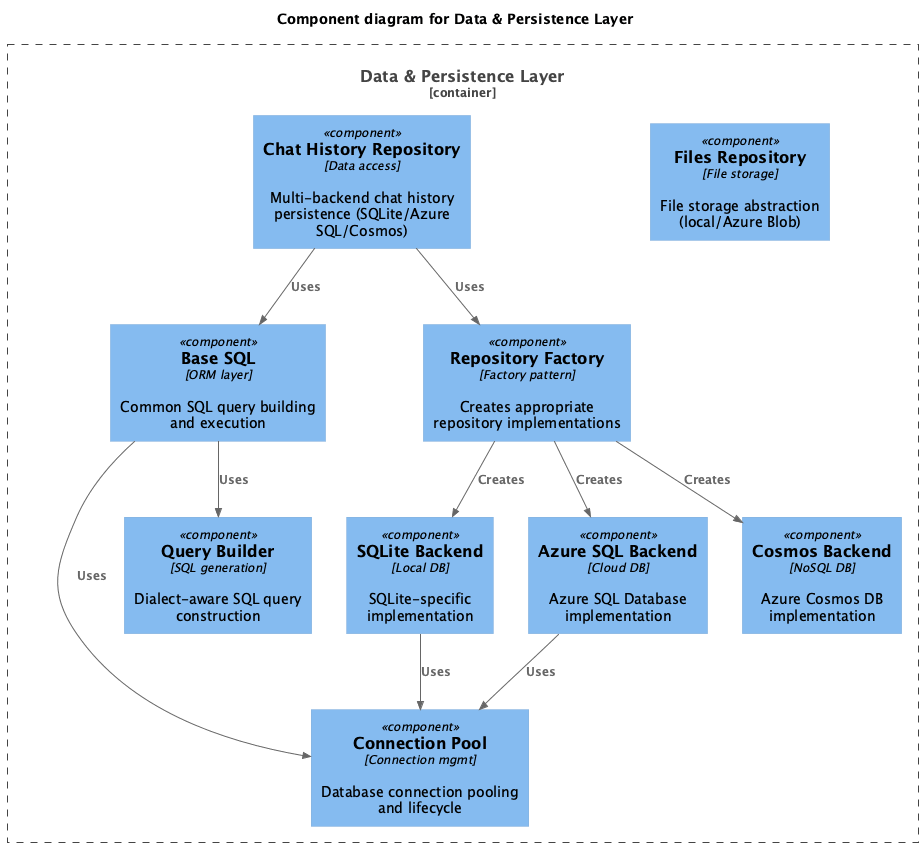

The diagram above was rendered by PlantUML. Its source (embedded in the PNG):
@startuml
!include https://raw.githubusercontent.com/plantuml-stdlib/C4-PlantUML/master/C4_Component.puml

title Component diagram for Data & Persistence Layer

Container_Boundary(data, "Data & Persistence Layer") {
    Component(chat_repo, "Chat History Repository", "Data access", "Multi-backend chat history persistence (SQLite/Azure SQL/Cosmos)")
    Component(files_repo, "Files Repository", "File storage", "File storage abstraction (local/Azure Blob)")
    Component(base_sql, "Base SQL", "ORM layer", "Common SQL query building and execution")
    Component(conn_pool, "Connection Pool", "Connection mgmt", "Database connection pooling and lifecycle")
    Component(query_builder, "Query Builder", "SQL generation", "Dialect-aware SQL query construction")
    Component(sqlite, "SQLite Backend", "Local DB", "SQLite-specific implementation")
    Component(azuresql, "Azure SQL Backend", "Cloud DB", "Azure SQL Database implementation")
    Component(cosmos, "Cosmos Backend", "NoSQL DB", "Azure Cosmos DB implementation")
    Component(repo_factory, "Repository Factory", "Factory pattern", "Creates appropriate repository implementations")
}

Rel(chat_repo, base_sql, "Uses")
Rel(chat_repo, repo_factory, "Uses")
Rel(base_sql, conn_pool, "Uses")
Rel(base_sql, query_builder, "Uses")
Rel(repo_factory, sqlite, "Creates")
Rel(repo_factory, azuresql, "Creates")
Rel(repo_factory, cosmos, "Creates")
Rel(sqlite, conn_pool, "Uses")
Rel(azuresql, conn_pool, "Uses")

@enduml